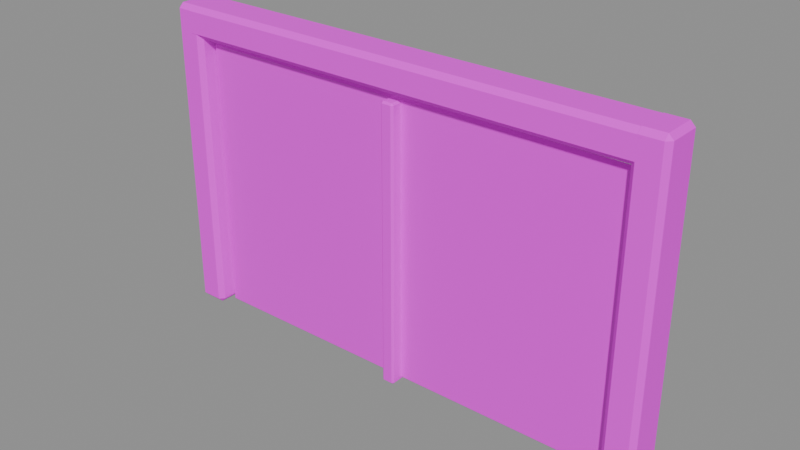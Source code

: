 # Source: window_upper.blend  (saved by Blender 4.5.87; exported with 4.5.12 LTS)
import bpy
from mathutils import Matrix  # noqa: F401  (used for matrix-valued properties, if any)

bpy.ops.wm.read_factory_settings(use_empty=True)
scene = bpy.context.scene
scene.name = 'ComponentPackage_window_upper'

# ---- collections
col_sea_scene_water_building_003_window_upper = bpy.data.collections.new('SEA-SCENE-WATER-BUILDING-003-WINDOW-UPPER'); scene.collection.children.link(col_sea_scene_water_building_003_window_upper)

# ---- images (referenced by path relative to the original .blend; pixels are not part of the script)
import os
ASSET_DIR = os.environ.get("B2B_ASSET_DIR", "")  # directory of the original .blend (textures are referenced by path, not embedded)
HERE = os.path.dirname(os.path.abspath(__file__))  # packed textures are extracted next to this script under _unpacked/

def load_image(name, relpath, width, height, colorspace="sRGB"):
    """Load a texture the original file referenced (path relative to the .blend, or extracted next to this script)."""
    p = next((c for c in (os.path.join(HERE, relpath), os.path.join(ASSET_DIR, relpath)) if relpath and os.path.exists(c)), "")
    if p:
        img = bpy.data.images.load(p, check_existing=True)
        img.name = name
    else:  # same state as the original file: an image datablock whose file is absent (Cycles renders it pink)
        img = bpy.data.images.new(name, width, height)
        img.source = "FILE"
        img.filepath = "//" + (relpath or name)
    img.colorspace_settings.name = colorspace
    return img
img_sea_cabin_timber_8x8_512_png = load_image('sea_cabin_timber_8x8_512.png', 'sea_cabin_timber_8x8_512.png', 1024, 1024, 'sRGB')

# ---- materials (node trees are filled in below, after node groups)
mat_wb003v2_sea_matte = bpy.data.materials.new('WB003V2_SEA_Matte')
mat_wb003v2_sea_gloss = bpy.data.materials.new('WB003V2_SEA_Gloss')

# ---- material node trees
mat_wb003v2_sea_matte.use_nodes = True; mat_wb003v2_sea_matte.node_tree.nodes.clear()
_N = mat_wb003v2_sea_matte.node_tree.nodes; _L = mat_wb003v2_sea_matte.node_tree.links
n0 = _N.new('ShaderNodeBsdfPrincipled'); n0.name = '原理化 BSDF'; n0.location = (-200, 100)
n0.inputs[2].default_value = 0.78
n1 = _N.new('ShaderNodeOutputMaterial'); n1.name = '材质输出'; n1.location = (200, 100)
n2 = _N.new('ShaderNodeUVMap'); n2.name = 'UV 贴图'; n2.location = (0, 0)
n2.uv_map = 'PaletteUV'
n3 = _N.new('ShaderNodeTexImage'); n3.name = '图像纹理'; n3.location = (0, 0)
n3.image = img_sea_cabin_timber_8x8_512_png
n3.interpolation = 'Closest'
n3.extension = 'EXTEND'
_L.new(n0.outputs[0], n1.inputs[0])
_L.new(n2.outputs[0], n3.inputs[0])
_L.new(n3.outputs[0], n0.inputs[0])
n1.is_active_output = True
mat_wb003v2_sea_gloss.use_nodes = True; mat_wb003v2_sea_gloss.node_tree.nodes.clear()
_N = mat_wb003v2_sea_gloss.node_tree.nodes; _L = mat_wb003v2_sea_gloss.node_tree.links
n0 = _N.new('ShaderNodeBsdfPrincipled'); n0.name = '原理化 BSDF'; n0.location = (-200, 100)
n0.inputs[2].default_value = 0.3
n1 = _N.new('ShaderNodeOutputMaterial'); n1.name = '材质输出'; n1.location = (200, 100)
n2 = _N.new('ShaderNodeUVMap'); n2.name = 'UV 贴图'; n2.location = (0, 0)
n2.uv_map = 'PaletteUV'
n3 = _N.new('ShaderNodeTexImage'); n3.name = '图像纹理'; n3.location = (0, 0)
n3.image = img_sea_cabin_timber_8x8_512_png
n3.interpolation = 'Closest'
n3.extension = 'EXTEND'
_L.new(n0.outputs[0], n1.inputs[0])
_L.new(n2.outputs[0], n3.inputs[0])
_L.new(n3.outputs[0], n0.inputs[0])
n1.is_active_output = True

# ---- meshes
me_wb003v2_framel_014 = bpy.data.meshes.new('WB003V2_FrameL.014')
me_wb003v2_framel_014.from_pydata([(-1.33, -0.08497, 0.025), (-1.305, -0.085, 0.0), (-1.305, -0.11, 0.025), (-1.17, -0.08497, 0.025), (-1.195, -0.11, 0.025), (-1.195, -0.085, 0.0), (-1.195, 0.11, 0.025), (-1.17, 0.08497, 0.025), (-1.195, 0.085, 0.0), (-1.33, 0.08497, 0.025), (-1.305, 0.11, 0.025), (-1.305, 0.085, 0.0), (-1.328, -0.08333, 1.625), (-1.304, -0.1078, 1.625), (-1.304, -0.0833, 1.65), (-1.172, -0.08333, 1.625), (-1.196, -0.0833, 1.65), (-1.196, -0.1078, 1.625), (-1.196, 0.1078, 1.625), (-1.196, 0.0833, 1.65), (-1.172, 0.08333, 1.625), (-1.328, 0.08333, 1.625), (-1.304, 0.0833, 1.65), (-1.304, 0.1078, 1.625)], [], [(0, 1, 2), (3, 4, 5), (6, 7, 8), (9, 10, 11), (12, 13, 14), (15, 16, 17), (18, 19, 20), (21, 22, 23), (0, 9, 11, 1), (8, 11, 10, 6), (5, 8, 7, 3), (1, 5, 4, 2), (2, 13, 12, 0), (3, 15, 17, 4), (13, 17, 16, 14), (6, 18, 20, 7), (15, 20, 19, 16), (9, 21, 23, 10), (18, 23, 22, 19), (14, 22, 21, 12), (9, 0, 12, 21), (11, 8, 5, 1), (2, 4, 17, 13), (3, 7, 20, 15), (6, 10, 23, 18), (14, 16, 19, 22)])
_uv = me_wb003v2_framel_014.uv_layers.new(name='PaletteUV')
_uv.uv.foreach_set('vector', [0.5905, 0.8125, 0.5485, 0.8367, 0.5485, 0.7883, 0.5905, 0.8125, 0.5485, 0.8367, 0.5485, 0.7883, 0.5905, 0.8125, 0.5485, 0.8367, 0.5485, 0.7883, 0.5905, 0.8125, 0.5485, 0.8367, 0.5485, 0.7883, 0.5905, 0.8125, 0.5485, 0.8367, 0.5485, 0.7883, 0.5905, 0.8125, 0.5485, 0.8367, 0.5485, 0.7883, 0.5905, 0.8125, 0.5485, 0.8367, 0.5485, 0.7883, 0.5905, 0.8125, 0.5485, 0.8367, 0.5485, 0.7883, 0.5905, 0.8125, 0.5625, 0.8405, 0.5345, 0.8125, 0.5625, 0.7845, 0.5905, 0.8125, 0.5625, 0.8405, 0.5345, 0.8125, 0.5625, 0.7845, 0.5905, 0.8125, 0.5625, 0.8405, 0.5345, 0.8125, 0.5625, 0.7845, 0.5905, 0.8125, 0.5625, 0.8405, 0.5345, 0.8125, 0.5625, 0.7845, 0.5905, 0.8125, 0.5625, 0.8405, 0.5345, 0.8125, 0.5625, 0.7845, 0.5905, 0.8125, 0.5625, 0.8405, 0.5345, 0.8125, 0.5625, 0.7845, 0.5905, 0.8125, 0.5625, 0.8405, 0.5345, 0.8125, 0.5625, 0.7845, 0.5905, 0.8125, 0.5625, 0.8405, 0.5345, 0.8125, 0.5625, 0.7845, 0.5905, 0.8125, 0.5625, 0.8405, 0.5345, 0.8125, 0.5625, 0.7845, 0.5905, 0.8125, 0.5625, 0.8405, 0.5345, 0.8125, 0.5625, 0.7845, 0.5905, 0.8125, 0.5625, 0.8405, 0.5345, 0.8125, 0.5625, 0.7845, 0.5905, 0.8125, 0.5625, 0.8405, 0.5345, 0.8125, 0.5625, 0.7845, 0.5905, 0.8125, 0.5625, 0.8405, 0.5345, 0.8125, 0.5625, 0.7845, 0.5905, 0.8125, 0.5625, 0.8405, 0.5345, 0.8125, 0.5625, 0.7845, 0.5905, 0.8125, 0.5625, 0.8405, 0.5345, 0.8125, 0.5625, 0.7845, 0.5905, 0.8125, 0.5625, 0.8405, 0.5345, 0.8125, 0.5625, 0.7845, 0.5905, 0.8125, 0.5625, 0.8405, 0.5345, 0.8125, 0.5625, 0.7845, 0.5905, 0.8125, 0.5625, 0.8405, 0.5345, 0.8125, 0.5625, 0.7845])
me_wb003v2_framel_014.materials.append(mat_wb003v2_sea_matte)
me_wb003v2_framel_014.update()
me_wb003v2_framer_014 = bpy.data.meshes.new('WB003V2_FrameR.014')
me_wb003v2_framer_014.from_pydata([(1.17, -0.08497, 0.025), (1.195, -0.085, 0.0), (1.195, -0.11, 0.025), (1.33, -0.08497, 0.025), (1.305, -0.11, 0.025), (1.305, -0.085, 0.0), (1.305, 0.11, 0.025), (1.33, 0.08497, 0.025), (1.305, 0.085, 0.0), (1.17, 0.08497, 0.025), (1.195, 0.11, 0.025), (1.195, 0.085, 0.0), (1.172, -0.08333, 1.625), (1.196, -0.1078, 1.625), (1.196, -0.0833, 1.65), (1.328, -0.08333, 1.625), (1.304, -0.0833, 1.65), (1.304, -0.1078, 1.625), (1.304, 0.1078, 1.625), (1.304, 0.0833, 1.65), (1.328, 0.08333, 1.625), (1.172, 0.08333, 1.625), (1.196, 0.0833, 1.65), (1.196, 0.1078, 1.625)], [], [(0, 1, 2), (3, 4, 5), (6, 7, 8), (9, 10, 11), (12, 13, 14), (15, 16, 17), (18, 19, 20), (21, 22, 23), (0, 9, 11, 1), (8, 11, 10, 6), (5, 8, 7, 3), (1, 5, 4, 2), (2, 13, 12, 0), (3, 15, 17, 4), (13, 17, 16, 14), (6, 18, 20, 7), (15, 20, 19, 16), (9, 21, 23, 10), (18, 23, 22, 19), (14, 22, 21, 12), (9, 0, 12, 21), (11, 8, 5, 1), (2, 4, 17, 13), (3, 7, 20, 15), (6, 10, 23, 18), (14, 16, 19, 22)])
_uv = me_wb003v2_framer_014.uv_layers.new(name='PaletteUV')
_uv.uv.foreach_set('vector', [0.5905, 0.8125, 0.5485, 0.8367, 0.5485, 0.7883, 0.5905, 0.8125, 0.5485, 0.8367, 0.5485, 0.7883, 0.5905, 0.8125, 0.5485, 0.8367, 0.5485, 0.7883, 0.5905, 0.8125, 0.5485, 0.8367, 0.5485, 0.7883, 0.5905, 0.8125, 0.5485, 0.8367, 0.5485, 0.7883, 0.5905, 0.8125, 0.5485, 0.8367, 0.5485, 0.7883, 0.5905, 0.8125, 0.5485, 0.8367, 0.5485, 0.7883, 0.5905, 0.8125, 0.5485, 0.8367, 0.5485, 0.7883, 0.5905, 0.8125, 0.5625, 0.8405, 0.5345, 0.8125, 0.5625, 0.7845, 0.5905, 0.8125, 0.5625, 0.8405, 0.5345, 0.8125, 0.5625, 0.7845, 0.5905, 0.8125, 0.5625, 0.8405, 0.5345, 0.8125, 0.5625, 0.7845, 0.5905, 0.8125, 0.5625, 0.8405, 0.5345, 0.8125, 0.5625, 0.7845, 0.5905, 0.8125, 0.5625, 0.8405, 0.5345, 0.8125, 0.5625, 0.7845, 0.5905, 0.8125, 0.5625, 0.8405, 0.5345, 0.8125, 0.5625, 0.7845, 0.5905, 0.8125, 0.5625, 0.8405, 0.5345, 0.8125, 0.5625, 0.7845, 0.5905, 0.8125, 0.5625, 0.8405, 0.5345, 0.8125, 0.5625, 0.7845, 0.5905, 0.8125, 0.5625, 0.8405, 0.5345, 0.8125, 0.5625, 0.7845, 0.5905, 0.8125, 0.5625, 0.8405, 0.5345, 0.8125, 0.5625, 0.7845, 0.5905, 0.8125, 0.5625, 0.8405, 0.5345, 0.8125, 0.5625, 0.7845, 0.5905, 0.8125, 0.5625, 0.8405, 0.5345, 0.8125, 0.5625, 0.7845, 0.5905, 0.8125, 0.5625, 0.8405, 0.5345, 0.8125, 0.5625, 0.7845, 0.5905, 0.8125, 0.5625, 0.8405, 0.5345, 0.8125, 0.5625, 0.7845, 0.5905, 0.8125, 0.5625, 0.8405, 0.5345, 0.8125, 0.5625, 0.7845, 0.5905, 0.8125, 0.5625, 0.8405, 0.5345, 0.8125, 0.5625, 0.7845, 0.5905, 0.8125, 0.5625, 0.8405, 0.5345, 0.8125, 0.5625, 0.7845, 0.5905, 0.8125, 0.5625, 0.8405, 0.5345, 0.8125, 0.5625, 0.7845])
me_wb003v2_framer_014.materials.append(mat_wb003v2_sea_matte)
me_wb003v2_framer_014.update()
me_wb003v2_framet_014 = bpy.data.meshes.new('WB003V2_FrameT.014')
me_wb003v2_framet_014.from_pydata([(-1.25, -0.085, 1.515), (-1.225, -0.08498, 1.49), (-1.225, -0.11, 1.515), (1.25, -0.0833, 1.516), (1.225, -0.1078, 1.516), (1.225, -0.08332, 1.492), (1.225, 0.1078, 1.516), (1.25, 0.0833, 1.516), (1.225, 0.08332, 1.492), (-1.25, 0.085, 1.515), (-1.225, 0.11, 1.515), (-1.225, 0.08498, 1.49), (-1.25, -0.085, 1.625), (-1.225, -0.11, 1.625), (-1.225, -0.08498, 1.65), (1.25, -0.0833, 1.624), (1.225, -0.08332, 1.648), (1.225, -0.1078, 1.624), (1.225, 0.1078, 1.624), (1.225, 0.08332, 1.648), (1.25, 0.0833, 1.624), (-1.25, 0.085, 1.625), (-1.225, 0.08498, 1.65), (-1.225, 0.11, 1.625)], [], [(0, 1, 2), (3, 4, 5), (6, 7, 8), (9, 10, 11), (12, 13, 14), (15, 16, 17), (18, 19, 20), (21, 22, 23), (0, 9, 11, 1), (8, 11, 10, 6), (5, 8, 7, 3), (1, 5, 4, 2), (2, 13, 12, 0), (3, 15, 17, 4), (13, 17, 16, 14), (6, 18, 20, 7), (15, 20, 19, 16), (9, 21, 23, 10), (18, 23, 22, 19), (14, 22, 21, 12), (9, 0, 12, 21), (11, 8, 5, 1), (2, 4, 17, 13), (3, 7, 20, 15), (6, 10, 23, 18), (14, 16, 19, 22)])
_uv = me_wb003v2_framet_014.uv_layers.new(name='PaletteUV')
_uv.uv.foreach_set('vector', [0.5905, 0.8125, 0.5485, 0.8367, 0.5485, 0.7883, 0.5905, 0.8125, 0.5485, 0.8367, 0.5485, 0.7883, 0.5905, 0.8125, 0.5485, 0.8367, 0.5485, 0.7883, 0.5905, 0.8125, 0.5485, 0.8367, 0.5485, 0.7883, 0.5905, 0.8125, 0.5485, 0.8367, 0.5485, 0.7883, 0.5905, 0.8125, 0.5485, 0.8367, 0.5485, 0.7883, 0.5905, 0.8125, 0.5485, 0.8367, 0.5485, 0.7883, 0.5905, 0.8125, 0.5485, 0.8367, 0.5485, 0.7883, 0.5905, 0.8125, 0.5625, 0.8405, 0.5345, 0.8125, 0.5625, 0.7845, 0.5905, 0.8125, 0.5625, 0.8405, 0.5345, 0.8125, 0.5625, 0.7845, 0.5905, 0.8125, 0.5625, 0.8405, 0.5345, 0.8125, 0.5625, 0.7845, 0.5905, 0.8125, 0.5625, 0.8405, 0.5345, 0.8125, 0.5625, 0.7845, 0.5905, 0.8125, 0.5625, 0.8405, 0.5345, 0.8125, 0.5625, 0.7845, 0.5905, 0.8125, 0.5625, 0.8405, 0.5345, 0.8125, 0.5625, 0.7845, 0.5905, 0.8125, 0.5625, 0.8405, 0.5345, 0.8125, 0.5625, 0.7845, 0.5905, 0.8125, 0.5625, 0.8405, 0.5345, 0.8125, 0.5625, 0.7845, 0.5905, 0.8125, 0.5625, 0.8405, 0.5345, 0.8125, 0.5625, 0.7845, 0.5905, 0.8125, 0.5625, 0.8405, 0.5345, 0.8125, 0.5625, 0.7845, 0.5905, 0.8125, 0.5625, 0.8405, 0.5345, 0.8125, 0.5625, 0.7845, 0.5905, 0.8125, 0.5625, 0.8405, 0.5345, 0.8125, 0.5625, 0.7845, 0.5905, 0.8125, 0.5625, 0.8405, 0.5345, 0.8125, 0.5625, 0.7845, 0.5905, 0.8125, 0.5625, 0.8405, 0.5345, 0.8125, 0.5625, 0.7845, 0.5905, 0.8125, 0.5625, 0.8405, 0.5345, 0.8125, 0.5625, 0.7845, 0.5905, 0.8125, 0.5625, 0.8405, 0.5345, 0.8125, 0.5625, 0.7845, 0.5905, 0.8125, 0.5625, 0.8405, 0.5345, 0.8125, 0.5625, 0.7845, 0.5905, 0.8125, 0.5625, 0.8405, 0.5345, 0.8125, 0.5625, 0.7845])
me_wb003v2_framet_014.materials.append(mat_wb003v2_sea_matte)
me_wb003v2_framet_014.update()
me_wb003v2_glass_014 = bpy.data.meshes.new('WB003V2_Glass.014')
me_wb003v2_glass_014.from_pydata([(-1.16, -0.02, 0.015), (-1.145, -0.02, 9.504e-05), (-1.145, -0.035, 0.01509), (1.16, -0.0199, 0.0294), (1.145, -0.0346, 0.02931), (1.145, -0.0199, 0.0146), (1.145, 0.004603, 0.02931), (1.16, -0.0101, 0.0294), (1.145, -0.0101, 0.0146), (-1.16, -0.01, 0.015), (-1.145, 0.004997, 0.01509), (-1.145, -0.01, 9.504e-05), (-1.16, -0.02, 1.455), (-1.145, -0.035, 1.455), (-1.145, -0.02, 1.47), (1.16, -0.0199, 1.441), (1.145, -0.0199, 1.455), (1.145, -0.0346, 1.441), (1.145, 0.004603, 1.441), (1.145, -0.0101, 1.455), (1.16, -0.0101, 1.441), (-1.16, -0.01, 1.455), (-1.145, -0.01, 1.47), (-1.145, 0.004997, 1.455)], [], [(0, 1, 2), (3, 4, 5), (6, 7, 8), (9, 10, 11), (12, 13, 14), (15, 16, 17), (18, 19, 20), (21, 22, 23), (0, 9, 11, 1), (8, 11, 10, 6), (5, 8, 7, 3), (1, 5, 4, 2), (2, 13, 12, 0), (3, 15, 17, 4), (13, 17, 16, 14), (6, 18, 20, 7), (15, 20, 19, 16), (9, 21, 23, 10), (18, 23, 22, 19), (14, 22, 21, 12), (9, 0, 12, 21), (11, 8, 5, 1), (2, 4, 17, 13), (3, 7, 20, 15), (6, 10, 23, 18), (14, 16, 19, 22)])
_uv = me_wb003v2_glass_014.uv_layers.new(name='PaletteUV')
_uv.uv.foreach_set('vector', [0.9655, 0.6875, 0.9235, 0.7117, 0.9235, 0.6633, 0.9655, 0.6875, 0.9235, 0.7117, 0.9235, 0.6633, 0.9655, 0.6875, 0.9235, 0.7117, 0.9235, 0.6633, 0.9655, 0.6875, 0.9235, 0.7117, 0.9235, 0.6633, 0.9655, 0.6875, 0.9235, 0.7117, 0.9235, 0.6633, 0.9655, 0.6875, 0.9235, 0.7117, 0.9235, 0.6633, 0.9655, 0.6875, 0.9235, 0.7117, 0.9235, 0.6633, 0.9655, 0.6875, 0.9235, 0.7117, 0.9235, 0.6633, 0.9655, 0.6875, 0.9375, 0.7155, 0.9095, 0.6875, 0.9375, 0.6595, 0.9655, 0.6875, 0.9375, 0.7155, 0.9095, 0.6875, 0.9375, 0.6595, 0.9655, 0.6875, 0.9375, 0.7155, 0.9095, 0.6875, 0.9375, 0.6595, 0.9655, 0.6875, 0.9375, 0.7155, 0.9095, 0.6875, 0.9375, 0.6595, 0.9655, 0.6875, 0.9375, 0.7155, 0.9095, 0.6875, 0.9375, 0.6595, 0.9655, 0.6875, 0.9375, 0.7155, 0.9095, 0.6875, 0.9375, 0.6595, 0.9655, 0.6875, 0.9375, 0.7155, 0.9095, 0.6875, 0.9375, 0.6595, 0.9655, 0.6875, 0.9375, 0.7155, 0.9095, 0.6875, 0.9375, 0.6595, 0.9655, 0.6875, 0.9375, 0.7155, 0.9095, 0.6875, 0.9375, 0.6595, 0.9655, 0.6875, 0.9375, 0.7155, 0.9095, 0.6875, 0.9375, 0.6595, 0.9655, 0.6875, 0.9375, 0.7155, 0.9095, 0.6875, 0.9375, 0.6595, 0.9655, 0.6875, 0.9375, 0.7155, 0.9095, 0.6875, 0.9375, 0.6595, 0.9655, 0.6875, 0.9375, 0.7155, 0.9095, 0.6875, 0.9375, 0.6595, 0.9655, 0.6875, 0.9375, 0.7155, 0.9095, 0.6875, 0.9375, 0.6595, 0.9655, 0.6875, 0.9375, 0.7155, 0.9095, 0.6875, 0.9375, 0.6595, 0.9655, 0.6875, 0.9375, 0.7155, 0.9095, 0.6875, 0.9375, 0.6595, 0.9655, 0.6875, 0.9375, 0.7155, 0.9095, 0.6875, 0.9375, 0.6595, 0.9655, 0.6875, 0.9375, 0.7155, 0.9095, 0.6875, 0.9375, 0.6595])
me_wb003v2_glass_014.materials.append(mat_wb003v2_sea_gloss)
me_wb003v2_glass_014.update()
me_wb003v2_mullion_014 = bpy.data.meshes.new('WB003V2_Mullion.014')
me_wb003v2_mullion_014.from_pydata([(-0.035, -0.085, 0.01), (-0.025, -0.085, 0.0), (-0.025, -0.09499, 0.01), (0.035, -0.085, 0.01), (0.025, -0.09499, 0.01), (0.025, -0.085, 0.0), (0.025, -0.005006, 0.01), (0.035, -0.015, 0.01), (0.025, -0.015, 0.0), (-0.035, -0.015, 0.01), (-0.025, -0.005006, 0.01), (-0.025, -0.015, 0.0), (-0.0343, -0.0843, 1.44), (-0.0245, -0.09411, 1.44), (-0.0245, -0.0843, 1.45), (0.0343, -0.0843, 1.44), (0.0245, -0.0843, 1.45), (0.0245, -0.09411, 1.44), (0.0245, -0.005894, 1.44), (0.0245, -0.0157, 1.45), (0.0343, -0.0157, 1.44), (-0.0343, -0.0157, 1.44), (-0.0245, -0.0157, 1.45), (-0.0245, -0.005894, 1.44)], [], [(0, 1, 2), (3, 4, 5), (6, 7, 8), (9, 10, 11), (12, 13, 14), (15, 16, 17), (18, 19, 20), (21, 22, 23), (0, 9, 11, 1), (8, 11, 10, 6), (5, 8, 7, 3), (1, 5, 4, 2), (2, 13, 12, 0), (3, 15, 17, 4), (13, 17, 16, 14), (6, 18, 20, 7), (15, 20, 19, 16), (9, 21, 23, 10), (18, 23, 22, 19), (14, 22, 21, 12), (9, 0, 12, 21), (11, 8, 5, 1), (2, 4, 17, 13), (3, 7, 20, 15), (6, 10, 23, 18), (14, 16, 19, 22)])
_uv = me_wb003v2_mullion_014.uv_layers.new(name='PaletteUV')
_uv.uv.foreach_set('vector', [0.2155, 0.0625, 0.1735, 0.08675, 0.1735, 0.03825, 0.2155, 0.0625, 0.1735, 0.08675, 0.1735, 0.03825, 0.2155, 0.0625, 0.1735, 0.08675, 0.1735, 0.03825, 0.2155, 0.0625, 0.1735, 0.08675, 0.1735, 0.03825, 0.2155, 0.0625, 0.1735, 0.08675, 0.1735, 0.03825, 0.2155, 0.0625, 0.1735, 0.08675, 0.1735, 0.03825, 0.2155, 0.0625, 0.1735, 0.08675, 0.1735, 0.03825, 0.2155, 0.0625, 0.1735, 0.08675, 0.1735, 0.03825, 0.2155, 0.0625, 0.1875, 0.0905, 0.1595, 0.0625, 0.1875, 0.0345, 0.2155, 0.0625, 0.1875, 0.0905, 0.1595, 0.0625, 0.1875, 0.0345, 0.2155, 0.0625, 0.1875, 0.0905, 0.1595, 0.0625, 0.1875, 0.0345, 0.2155, 0.0625, 0.1875, 0.0905, 0.1595, 0.0625, 0.1875, 0.0345, 0.2155, 0.0625, 0.1875, 0.0905, 0.1595, 0.0625, 0.1875, 0.0345, 0.2155, 0.0625, 0.1875, 0.0905, 0.1595, 0.0625, 0.1875, 0.0345, 0.2155, 0.0625, 0.1875, 0.0905, 0.1595, 0.0625, 0.1875, 0.0345, 0.2155, 0.0625, 0.1875, 0.0905, 0.1595, 0.0625, 0.1875, 0.0345, 0.2155, 0.0625, 0.1875, 0.0905, 0.1595, 0.0625, 0.1875, 0.0345, 0.2155, 0.0625, 0.1875, 0.0905, 0.1595, 0.0625, 0.1875, 0.0345, 0.2155, 0.0625, 0.1875, 0.0905, 0.1595, 0.0625, 0.1875, 0.0345, 0.2155, 0.0625, 0.1875, 0.0905, 0.1595, 0.0625, 0.1875, 0.0345, 0.2155, 0.0625, 0.1875, 0.0905, 0.1595, 0.0625, 0.1875, 0.0345, 0.2155, 0.0625, 0.1875, 0.0905, 0.1595, 0.0625, 0.1875, 0.0345, 0.2155, 0.0625, 0.1875, 0.0905, 0.1595, 0.0625, 0.1875, 0.0345, 0.2155, 0.0625, 0.1875, 0.0905, 0.1595, 0.0625, 0.1875, 0.0345, 0.2155, 0.0625, 0.1875, 0.0905, 0.1595, 0.0625, 0.1875, 0.0345, 0.2155, 0.0625, 0.1875, 0.0905, 0.1595, 0.0625, 0.1875, 0.0345])
me_wb003v2_mullion_014.materials.append(mat_wb003v2_sea_matte)
me_wb003v2_mullion_014.update()

# ---- objects
ob_wb003v2_framel_002 = bpy.data.objects.new('WB003V2_FrameL.002', me_wb003v2_framel_014)
ob_wb003v2_framer_002 = bpy.data.objects.new('WB003V2_FrameR.002', me_wb003v2_framer_014)
ob_wb003v2_framet_002 = bpy.data.objects.new('WB003V2_FrameT.002', me_wb003v2_framet_014)
ob_wb003v2_glass_002 = bpy.data.objects.new('WB003V2_Glass.002', me_wb003v2_glass_014)
ob_wb003v2_mullion_002 = bpy.data.objects.new('WB003V2_Mullion.002', me_wb003v2_mullion_014)

# ---- transforms, parenting, visibility, modifiers, constraints
ob_wb003v2_framel_002.location = (0.0, 0.0, 0.0)
ob_wb003v2_framer_002.location = (0.0, 0.0, 0.0)
ob_wb003v2_framet_002.location = (0.0, 0.0, 0.0)
ob_wb003v2_glass_002.location = (0.0, 0.0, 0.0)
ob_wb003v2_mullion_002.location = (0.0, 0.0, 0.0)

# ---- collection membership
col_sea_scene_water_building_003_window_upper.objects.link(ob_wb003v2_framel_002)
col_sea_scene_water_building_003_window_upper.objects.link(ob_wb003v2_framer_002)
col_sea_scene_water_building_003_window_upper.objects.link(ob_wb003v2_framet_002)
col_sea_scene_water_building_003_window_upper.objects.link(ob_wb003v2_glass_002)
col_sea_scene_water_building_003_window_upper.objects.link(ob_wb003v2_mullion_002)

# ---- scene / render settings (as saved in the file)
scene.frame_start = 1; scene.frame_end = 250; scene.frame_set(1)
scene.render.engine = 'BLENDER_EEVEE_NEXT'
scene.render.image_settings.exr_codec = 'NONE'
scene.render.simplify_subdivision_render = 0
scene.render.simplify_child_particles_render = 0.0
scene.eevee.use_volume_custom_range = False
scene.eevee.use_fast_gi = False
scene.eevee.use_shadows = False
scene.view_settings.white_balance_temperature = 0.0
scene.view_settings.white_balance_tint = 0.0
scene.view_settings.white_balance_whitepoint = (2.97, 0.5193, -0.0414)
bpy.context.view_layer.update()

# ---- added for rendering (the .blend has no active camera and no usable light): camera, sun + grey world if the file has none
cam_auto = bpy.data.cameras.new('AutoCamera')
cam_auto.lens = 50.0
cam_auto.sensor_width = 36.0
cam_auto.clip_end = 1000.0
ob_auto_camera = bpy.data.objects.new('AutoCamera', cam_auto)
scene.collection.objects.link(ob_auto_camera)
ob_auto_camera.location = (2.90323, -3.48388, 3.14759)
ob_auto_camera.rotation_euler = (1.09748, -7.21219e-08, 0.694738)
scene.camera = ob_auto_camera
light_auto_sun = bpy.data.lights.new('AutoSun', 'SUN')
light_auto_sun.energy = 3.0
light_auto_sun.angle = 0.0523599
ob_auto_sun = bpy.data.objects.new('AutoSun', light_auto_sun)
scene.collection.objects.link(ob_auto_sun)
ob_auto_sun.rotation_euler = (0.872665, 0.174533, 0.523599)
if scene.world is None:
    world_auto = bpy.data.worlds.new('AutoWorld')
    world_auto.color = (0.3, 0.3, 0.3)
    scene.world = world_auto
bpy.context.view_layer.update()
